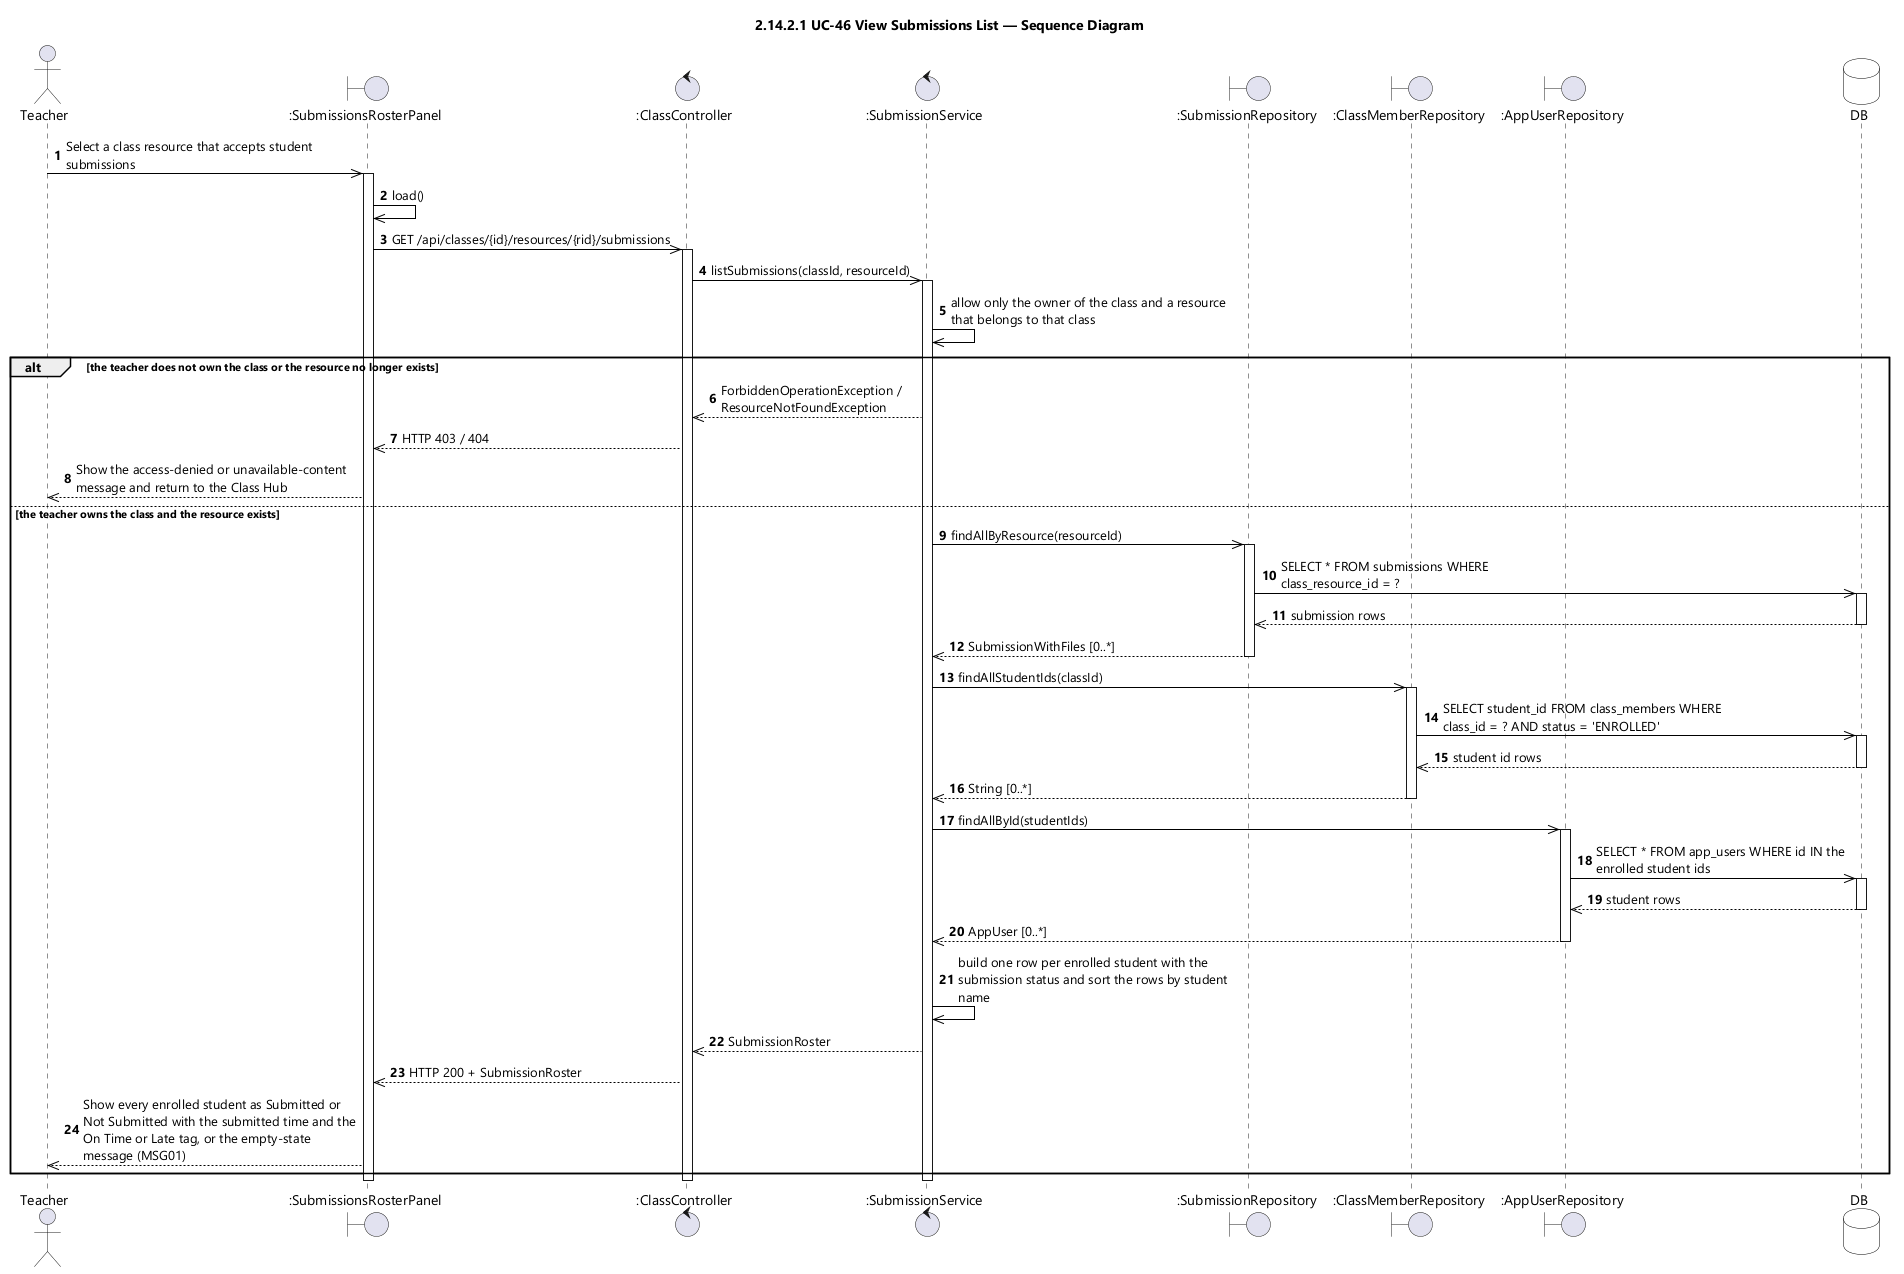

The diagram above was rendered by PlantUML. Its source (embedded in the PNG):
@startuml UC-46 View Submissions List - Sequence Diagram (icon)
skinparamlocked dpi 96
skinparam defaultFontName "Segoe UI"
skinparam shadowing false
skinparam ParticipantBackgroundColor #FFFFFF
skinparam ParticipantBorderColor #000000
skinparam DatabaseBackgroundColor #FFFFFF
skinparam DatabaseBorderColor #000000
skinparam ArrowColor #000000
skinparam sequenceMessageAlign left
skinparam maxMessageSize 280
title 2.14.2.1 UC-46 View Submissions List — Sequence Diagram

actor Teacher
boundary ":SubmissionsRosterPanel" as UI
control ":ClassController" as CTL
control ":SubmissionService" as SVC
boundary ":SubmissionRepository" as SREPO
boundary ":ClassMemberRepository" as MEM
boundary ":AppUserRepository" as USERS
database DB

autonumber
Teacher ->> UI : Select a class resource that accepts student submissions
activate UI
UI ->> UI : load()
UI ->> CTL : GET /api/classes/{id}/resources/{rid}/submissions
activate CTL
CTL ->> SVC : listSubmissions(classId, resourceId)
activate SVC
SVC ->> SVC : allow only the owner of the class and a resource that belongs to that class

alt the teacher does not own the class or the resource no longer exists
  SVC -->> CTL : ForbiddenOperationException / ResourceNotFoundException
  CTL -->> UI : HTTP 403 / 404
  UI -->> Teacher : Show the access-denied or unavailable-content message and return to the Class Hub
else the teacher owns the class and the resource exists
  SVC ->> SREPO : findAllByResource(resourceId)
  activate SREPO
  SREPO ->> DB : SELECT * FROM submissions WHERE class_resource_id = ?
  activate DB
  DB -->> SREPO : submission rows
  deactivate DB
  SREPO -->> SVC : SubmissionWithFiles [0..*]
  deactivate SREPO

  SVC ->> MEM : findAllStudentIds(classId)
  activate MEM
  MEM ->> DB : SELECT student_id FROM class_members WHERE class_id = ? AND status = 'ENROLLED'
  activate DB
  DB -->> MEM : student id rows
  deactivate DB
  MEM -->> SVC : String [0..*]
  deactivate MEM

  SVC ->> USERS : findAllById(studentIds)
  activate USERS
  USERS ->> DB : SELECT * FROM app_users WHERE id IN the enrolled student ids
  activate DB
  DB -->> USERS : student rows
  deactivate DB
  USERS -->> SVC : AppUser [0..*]
  deactivate USERS

  SVC ->> SVC : build one row per enrolled student with the submission status and sort the rows by student name
  SVC -->> CTL : SubmissionRoster
  CTL -->> UI : HTTP 200 + SubmissionRoster
  UI -->> Teacher : Show every enrolled student as Submitted or Not Submitted with the submitted time and the On Time or Late tag, or the empty-state message (MSG01)
end
deactivate SVC
deactivate CTL
deactivate UI
@enduml